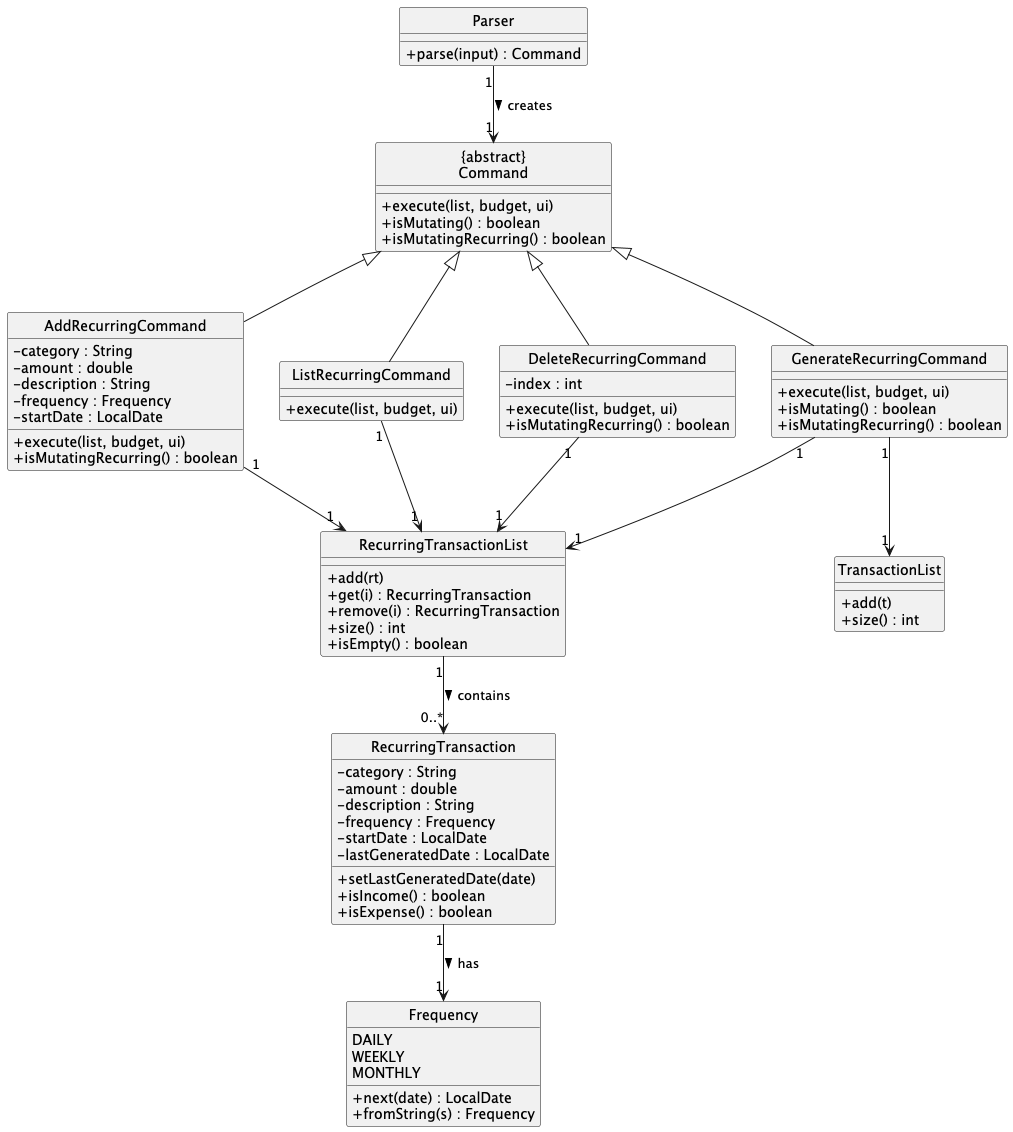

The diagram above was rendered by PlantUML. Its source (embedded in the PNG):
@startuml
hide circle
skinparam classAttributeIconSize 0

class "{abstract}\nCommand" as Command {
    +execute(list, budget, ui)
    +isMutating() : boolean
    +isMutatingRecurring() : boolean
}

class AddRecurringCommand {
    -category : String
    -amount : double
    -description : String
    -frequency : Frequency
    -startDate : LocalDate
    +execute(list, budget, ui)
    +isMutatingRecurring() : boolean
}

class ListRecurringCommand {
    +execute(list, budget, ui)
}

class DeleteRecurringCommand {
    -index : int
    +execute(list, budget, ui)
    +isMutatingRecurring() : boolean
}

class GenerateRecurringCommand {
    +execute(list, budget, ui)
    +isMutating() : boolean
    +isMutatingRecurring() : boolean
}

class RecurringTransactionList {
    +add(rt)
    +get(i) : RecurringTransaction
    +remove(i) : RecurringTransaction
    +size() : int
    +isEmpty() : boolean
}

class RecurringTransaction {
    -category : String
    -amount : double
    -description : String
    -frequency : Frequency
    -startDate : LocalDate
    -lastGeneratedDate : LocalDate
    +setLastGeneratedDate(date)
    +isIncome() : boolean
    +isExpense() : boolean
}

enum Frequency {
    DAILY
    WEEKLY
    MONTHLY
    +next(date) : LocalDate
    +fromString(s) : Frequency
}

class TransactionList {
    +add(t)
    +size() : int
}

class Parser {
    +parse(input) : Command
}

Command <|-- AddRecurringCommand
Command <|-- ListRecurringCommand
Command <|-- DeleteRecurringCommand
Command <|-- GenerateRecurringCommand

Parser "1" --> "1" Command : creates >

AddRecurringCommand "1" --> "1" RecurringTransactionList
ListRecurringCommand "1" --> "1" RecurringTransactionList
DeleteRecurringCommand "1" --> "1" RecurringTransactionList
GenerateRecurringCommand "1" --> "1" RecurringTransactionList
GenerateRecurringCommand "1" --> "1" TransactionList

RecurringTransactionList "1" --> "0..*" RecurringTransaction : contains >
RecurringTransaction "1" --> "1" Frequency : has >
@enduml